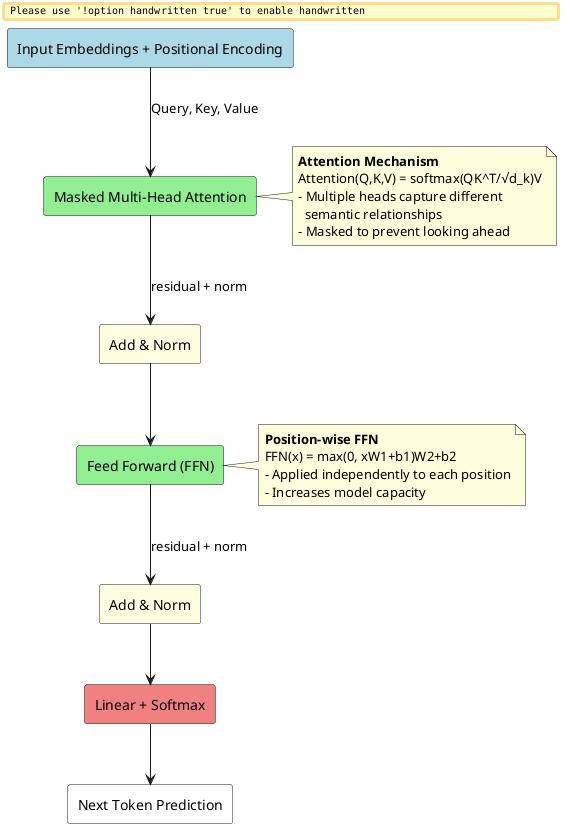

The diagram above was rendered by PlantUML. Its source (embedded in the PNG):
@startuml
skinparam backgroundColor #FEFEFE
skinparam handwritten false
skinparam defaultFontName "Arial"

!define RECTANGLE class

rectangle "Input Embeddings + Positional Encoding" as Input #LightBlue
rectangle "Masked Multi-Head Attention" as MHA #LightGreen
rectangle "Add & Norm" as Norm1 #LightYellow
rectangle "Feed Forward (FFN)" as FFN #LightGreen
rectangle "Add & Norm" as Norm2 #LightYellow
rectangle "Linear + Softmax" as Output #LightCoral
rectangle "Next Token Prediction" as Token #White

Input --> MHA : Query, Key, Value
MHA --> Norm1 : residual + norm
Norm1 --> FFN
FFN --> Norm2 : residual + norm
Norm2 --> Output
Output --> Token

note right of MHA
  **Attention Mechanism**
  Attention(Q,K,V) = softmax(QK^T/√d_k)V
  - Multiple heads capture different
    semantic relationships
  - Masked to prevent looking ahead
end note

note right of FFN
  **Position-wise FFN**
  FFN(x) = max(0, xW1+b1)W2+b2
  - Applied independently to each position
  - Increases model capacity
end note

@enduml